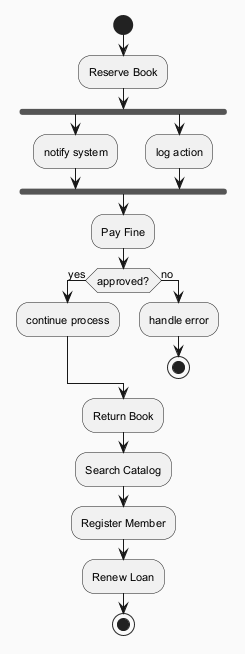

The diagram above was rendered by PlantUML. Its source (embedded in the PNG):
@startuml
skinparam backgroundColor #FAFAFA
skinparam classBackgroundColor #FFF3E0
skinparam classBorderColor #E65100
skinparam defaultFontSize 11
start
:Reserve Book;
fork
:notify system;
fork again
:log action;
end fork
:Pay Fine;
if (approved?) then (yes)
:continue process;
else (no)
:handle error;
stop
endif
:Return Book;
:Search Catalog;
:Register Member;
:Renew Loan;
stop
@enduml